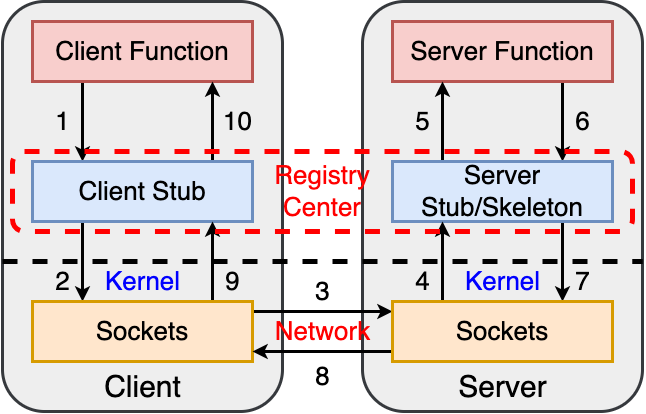

The diagram above was exported from draw.io. Its source (the exported page's mxGraphModel, read from the mxfile embedded in the PNG):
<mxGraphModel dx="743" dy="550" grid="1" gridSize="10" guides="1" tooltips="1" connect="1" arrows="1" fold="1" page="1" pageScale="1" pageWidth="827" pageHeight="1169" math="0" shadow="0">
  <root>
    <mxCell id="0" />
    <mxCell id="1" parent="0" />
    <mxCell id="sshn4wmvBMw0LD1s7J_5-21" value="" style="rounded=1;whiteSpace=wrap;html=1;strokeWidth=3;fillColor=#eeeeee;strokeColor=#36393d;" vertex="1" parent="1">
      <mxGeometry x="500" y="210" width="280" height="410" as="geometry" />
    </mxCell>
    <mxCell id="sshn4wmvBMw0LD1s7J_5-19" value="" style="rounded=1;whiteSpace=wrap;html=1;strokeWidth=3;fillColor=#eeeeee;strokeColor=#36393d;" vertex="1" parent="1">
      <mxGeometry x="140" y="210" width="280" height="410" as="geometry" />
    </mxCell>
    <mxCell id="sshn4wmvBMw0LD1s7J_5-7" style="edgeStyle=orthogonalEdgeStyle;rounded=0;orthogonalLoop=1;jettySize=auto;html=1;strokeWidth=3;" edge="1" parent="1" source="sshn4wmvBMw0LD1s7J_5-1" target="sshn4wmvBMw0LD1s7J_5-3">
      <mxGeometry relative="1" as="geometry">
        <Array as="points">
          <mxPoint x="220" y="330" />
          <mxPoint x="220" y="330" />
        </Array>
      </mxGeometry>
    </mxCell>
    <mxCell id="sshn4wmvBMw0LD1s7J_5-1" value="&lt;font style=&quot;font-size: 26px;&quot;&gt;Client Function&lt;/font&gt;" style="rounded=0;whiteSpace=wrap;html=1;strokeWidth=3;fillColor=#f8cecc;strokeColor=#b85450;" vertex="1" parent="1">
      <mxGeometry x="170" y="230" width="220" height="60" as="geometry" />
    </mxCell>
    <mxCell id="sshn4wmvBMw0LD1s7J_5-15" style="edgeStyle=orthogonalEdgeStyle;rounded=0;orthogonalLoop=1;jettySize=auto;html=1;strokeWidth=3;" edge="1" parent="1" source="sshn4wmvBMw0LD1s7J_5-2" target="sshn4wmvBMw0LD1s7J_5-4">
      <mxGeometry relative="1" as="geometry">
        <Array as="points">
          <mxPoint x="700" y="330" />
          <mxPoint x="700" y="330" />
        </Array>
      </mxGeometry>
    </mxCell>
    <mxCell id="sshn4wmvBMw0LD1s7J_5-2" value="&lt;font style=&quot;font-size: 26px;&quot;&gt;Server Function&lt;/font&gt;" style="rounded=0;whiteSpace=wrap;html=1;strokeWidth=3;fillColor=#f8cecc;strokeColor=#b85450;" vertex="1" parent="1">
      <mxGeometry x="530" y="230" width="220" height="60" as="geometry" />
    </mxCell>
    <mxCell id="sshn4wmvBMw0LD1s7J_5-8" style="edgeStyle=orthogonalEdgeStyle;rounded=0;orthogonalLoop=1;jettySize=auto;html=1;strokeWidth=3;" edge="1" parent="1" source="sshn4wmvBMw0LD1s7J_5-3" target="sshn4wmvBMw0LD1s7J_5-1">
      <mxGeometry relative="1" as="geometry">
        <Array as="points">
          <mxPoint x="350" y="330" />
          <mxPoint x="350" y="330" />
        </Array>
      </mxGeometry>
    </mxCell>
    <mxCell id="sshn4wmvBMw0LD1s7J_5-9" style="edgeStyle=orthogonalEdgeStyle;rounded=0;orthogonalLoop=1;jettySize=auto;html=1;strokeWidth=3;" edge="1" parent="1" source="sshn4wmvBMw0LD1s7J_5-3" target="sshn4wmvBMw0LD1s7J_5-5">
      <mxGeometry relative="1" as="geometry">
        <Array as="points">
          <mxPoint x="220" y="470" />
          <mxPoint x="220" y="470" />
        </Array>
      </mxGeometry>
    </mxCell>
    <mxCell id="sshn4wmvBMw0LD1s7J_5-3" value="&lt;font style=&quot;font-size: 26px;&quot;&gt;Client Stub&lt;/font&gt;" style="rounded=0;whiteSpace=wrap;html=1;strokeWidth=3;fillColor=#dae8fc;strokeColor=#6c8ebf;" vertex="1" parent="1">
      <mxGeometry x="170" y="370" width="220" height="60" as="geometry" />
    </mxCell>
    <mxCell id="sshn4wmvBMw0LD1s7J_5-14" style="edgeStyle=orthogonalEdgeStyle;rounded=0;orthogonalLoop=1;jettySize=auto;html=1;strokeWidth=3;" edge="1" parent="1" source="sshn4wmvBMw0LD1s7J_5-4" target="sshn4wmvBMw0LD1s7J_5-2">
      <mxGeometry relative="1" as="geometry">
        <Array as="points">
          <mxPoint x="580" y="330" />
          <mxPoint x="580" y="330" />
        </Array>
      </mxGeometry>
    </mxCell>
    <mxCell id="sshn4wmvBMw0LD1s7J_5-16" style="edgeStyle=orthogonalEdgeStyle;rounded=0;orthogonalLoop=1;jettySize=auto;html=1;strokeWidth=3;" edge="1" parent="1" source="sshn4wmvBMw0LD1s7J_5-4" target="sshn4wmvBMw0LD1s7J_5-6">
      <mxGeometry relative="1" as="geometry">
        <Array as="points">
          <mxPoint x="700" y="470" />
          <mxPoint x="700" y="470" />
        </Array>
      </mxGeometry>
    </mxCell>
    <mxCell id="sshn4wmvBMw0LD1s7J_5-4" value="&lt;font style=&quot;font-size: 26px;&quot;&gt;Server Stub/Skeleton&lt;/font&gt;" style="rounded=0;whiteSpace=wrap;html=1;strokeWidth=3;fillColor=#dae8fc;strokeColor=#6c8ebf;" vertex="1" parent="1">
      <mxGeometry x="530" y="370" width="220" height="60" as="geometry" />
    </mxCell>
    <mxCell id="sshn4wmvBMw0LD1s7J_5-10" style="edgeStyle=orthogonalEdgeStyle;rounded=0;orthogonalLoop=1;jettySize=auto;html=1;strokeWidth=3;" edge="1" parent="1" source="sshn4wmvBMw0LD1s7J_5-5" target="sshn4wmvBMw0LD1s7J_5-3">
      <mxGeometry relative="1" as="geometry">
        <Array as="points">
          <mxPoint x="350" y="470" />
          <mxPoint x="350" y="470" />
        </Array>
      </mxGeometry>
    </mxCell>
    <mxCell id="sshn4wmvBMw0LD1s7J_5-11" style="edgeStyle=orthogonalEdgeStyle;rounded=0;orthogonalLoop=1;jettySize=auto;html=1;strokeWidth=3;" edge="1" parent="1" source="sshn4wmvBMw0LD1s7J_5-5" target="sshn4wmvBMw0LD1s7J_5-6">
      <mxGeometry relative="1" as="geometry">
        <Array as="points">
          <mxPoint x="480" y="520" />
          <mxPoint x="480" y="520" />
        </Array>
      </mxGeometry>
    </mxCell>
    <mxCell id="sshn4wmvBMw0LD1s7J_5-5" value="&lt;span style=&quot;font-size: 26px;&quot;&gt;Sockets&lt;/span&gt;" style="rounded=0;whiteSpace=wrap;html=1;strokeWidth=3;fillColor=#ffe6cc;strokeColor=#d79b00;" vertex="1" parent="1">
      <mxGeometry x="170" y="510" width="220" height="60" as="geometry" />
    </mxCell>
    <mxCell id="sshn4wmvBMw0LD1s7J_5-12" style="edgeStyle=orthogonalEdgeStyle;rounded=0;orthogonalLoop=1;jettySize=auto;html=1;strokeWidth=3;" edge="1" parent="1" source="sshn4wmvBMw0LD1s7J_5-6" target="sshn4wmvBMw0LD1s7J_5-5">
      <mxGeometry relative="1" as="geometry">
        <Array as="points">
          <mxPoint x="480" y="560" />
          <mxPoint x="480" y="560" />
        </Array>
      </mxGeometry>
    </mxCell>
    <mxCell id="sshn4wmvBMw0LD1s7J_5-13" style="edgeStyle=orthogonalEdgeStyle;rounded=0;orthogonalLoop=1;jettySize=auto;html=1;strokeWidth=3;" edge="1" parent="1" source="sshn4wmvBMw0LD1s7J_5-6" target="sshn4wmvBMw0LD1s7J_5-4">
      <mxGeometry relative="1" as="geometry">
        <Array as="points">
          <mxPoint x="580" y="470" />
          <mxPoint x="580" y="470" />
        </Array>
      </mxGeometry>
    </mxCell>
    <mxCell id="sshn4wmvBMw0LD1s7J_5-6" value="&lt;span style=&quot;font-size: 26px;&quot;&gt;Sockets&lt;/span&gt;" style="rounded=0;whiteSpace=wrap;html=1;strokeWidth=3;fillColor=#ffe6cc;strokeColor=#d79b00;" vertex="1" parent="1">
      <mxGeometry x="530" y="510" width="220" height="60" as="geometry" />
    </mxCell>
    <mxCell id="sshn4wmvBMw0LD1s7J_5-17" value="&lt;font style=&quot;font-size: 26px;&quot;&gt;1&lt;/font&gt;" style="text;html=1;align=center;verticalAlign=middle;resizable=0;points=[];autosize=1;strokeColor=none;fillColor=none;" vertex="1" parent="1">
      <mxGeometry x="180" y="310" width="40" height="40" as="geometry" />
    </mxCell>
    <mxCell id="sshn4wmvBMw0LD1s7J_5-18" value="" style="endArrow=none;html=1;rounded=0;dashed=1;strokeWidth=5;" edge="1" parent="1">
      <mxGeometry width="50" height="50" relative="1" as="geometry">
        <mxPoint x="140" y="470" as="sourcePoint" />
        <mxPoint x="780" y="470" as="targetPoint" />
      </mxGeometry>
    </mxCell>
    <mxCell id="sshn4wmvBMw0LD1s7J_5-20" value="&lt;font color=&quot;#0000ff&quot; style=&quot;font-size: 26px;&quot;&gt;Kernel&lt;/font&gt;" style="text;html=1;align=center;verticalAlign=middle;resizable=0;points=[];autosize=1;strokeColor=none;fillColor=none;" vertex="1" parent="1">
      <mxGeometry x="230" y="470" width="100" height="40" as="geometry" />
    </mxCell>
    <mxCell id="sshn4wmvBMw0LD1s7J_5-23" value="&lt;font style=&quot;font-size: 30px;&quot;&gt;Client&lt;/font&gt;" style="text;html=1;align=center;verticalAlign=middle;resizable=0;points=[];autosize=1;strokeColor=none;fillColor=none;" vertex="1" parent="1">
      <mxGeometry x="230" y="570" width="100" height="50" as="geometry" />
    </mxCell>
    <mxCell id="sshn4wmvBMw0LD1s7J_5-24" value="&lt;font color=&quot;#0000ff&quot; style=&quot;font-size: 26px;&quot;&gt;Kernel&lt;/font&gt;" style="text;html=1;align=center;verticalAlign=middle;resizable=0;points=[];autosize=1;strokeColor=none;fillColor=none;" vertex="1" parent="1">
      <mxGeometry x="590" y="470" width="100" height="40" as="geometry" />
    </mxCell>
    <mxCell id="sshn4wmvBMw0LD1s7J_5-28" value="&lt;font style=&quot;font-size: 30px;&quot;&gt;Server&lt;/font&gt;" style="text;html=1;align=center;verticalAlign=middle;resizable=0;points=[];autosize=1;strokeColor=none;fillColor=none;" vertex="1" parent="1">
      <mxGeometry x="585" y="570" width="110" height="50" as="geometry" />
    </mxCell>
    <mxCell id="sshn4wmvBMw0LD1s7J_5-29" value="&lt;font style=&quot;font-size: 26px;&quot;&gt;2&lt;/font&gt;" style="text;html=1;align=center;verticalAlign=middle;resizable=0;points=[];autosize=1;strokeColor=none;fillColor=none;" vertex="1" parent="1">
      <mxGeometry x="180" y="470" width="40" height="40" as="geometry" />
    </mxCell>
    <mxCell id="sshn4wmvBMw0LD1s7J_5-30" value="&lt;font style=&quot;font-size: 26px;&quot;&gt;3&lt;/font&gt;" style="text;html=1;align=center;verticalAlign=middle;resizable=0;points=[];autosize=1;strokeColor=none;fillColor=none;" vertex="1" parent="1">
      <mxGeometry x="440" y="480" width="40" height="40" as="geometry" />
    </mxCell>
    <mxCell id="sshn4wmvBMw0LD1s7J_5-32" value="&lt;font style=&quot;font-size: 26px;&quot;&gt;8&lt;/font&gt;" style="text;html=1;align=center;verticalAlign=middle;resizable=0;points=[];autosize=1;strokeColor=none;fillColor=none;" vertex="1" parent="1">
      <mxGeometry x="440" y="565" width="40" height="40" as="geometry" />
    </mxCell>
    <mxCell id="sshn4wmvBMw0LD1s7J_5-33" value="&lt;font style=&quot;font-size: 26px;&quot;&gt;4&lt;/font&gt;" style="text;html=1;align=center;verticalAlign=middle;resizable=0;points=[];autosize=1;strokeColor=none;fillColor=none;" vertex="1" parent="1">
      <mxGeometry x="540" y="470" width="40" height="40" as="geometry" />
    </mxCell>
    <mxCell id="sshn4wmvBMw0LD1s7J_5-34" value="&lt;font style=&quot;font-size: 26px;&quot;&gt;5&lt;/font&gt;" style="text;html=1;align=center;verticalAlign=middle;resizable=0;points=[];autosize=1;strokeColor=none;fillColor=none;" vertex="1" parent="1">
      <mxGeometry x="540" y="310" width="40" height="40" as="geometry" />
    </mxCell>
    <mxCell id="sshn4wmvBMw0LD1s7J_5-35" value="&lt;font style=&quot;font-size: 26px;&quot;&gt;6&lt;/font&gt;" style="text;html=1;align=center;verticalAlign=middle;resizable=0;points=[];autosize=1;strokeColor=none;fillColor=none;" vertex="1" parent="1">
      <mxGeometry x="700" y="310" width="40" height="40" as="geometry" />
    </mxCell>
    <mxCell id="sshn4wmvBMw0LD1s7J_5-36" value="&lt;font style=&quot;font-size: 26px;&quot;&gt;7&lt;/font&gt;" style="text;html=1;align=center;verticalAlign=middle;resizable=0;points=[];autosize=1;strokeColor=none;fillColor=none;" vertex="1" parent="1">
      <mxGeometry x="700" y="470" width="40" height="40" as="geometry" />
    </mxCell>
    <mxCell id="sshn4wmvBMw0LD1s7J_5-37" value="&lt;font style=&quot;font-size: 26px;&quot;&gt;9&lt;/font&gt;" style="text;html=1;align=center;verticalAlign=middle;resizable=0;points=[];autosize=1;strokeColor=none;fillColor=none;" vertex="1" parent="1">
      <mxGeometry x="350" y="470" width="40" height="40" as="geometry" />
    </mxCell>
    <mxCell id="sshn4wmvBMw0LD1s7J_5-40" value="&lt;font style=&quot;font-size: 26px;&quot;&gt;10&lt;/font&gt;" style="text;html=1;align=center;verticalAlign=middle;resizable=0;points=[];autosize=1;strokeColor=none;fillColor=none;" vertex="1" parent="1">
      <mxGeometry x="350" y="310" width="50" height="40" as="geometry" />
    </mxCell>
    <mxCell id="sshn4wmvBMw0LD1s7J_5-42" value="&lt;font color=&quot;#ff0000&quot; style=&quot;font-size: 26px;&quot;&gt;Network&lt;/font&gt;" style="text;html=1;align=center;verticalAlign=middle;resizable=0;points=[];autosize=1;strokeColor=none;fillColor=none;" vertex="1" parent="1">
      <mxGeometry x="400" y="520" width="120" height="40" as="geometry" />
    </mxCell>
    <mxCell id="sshn4wmvBMw0LD1s7J_5-43" value="&lt;font color=&quot;#ff0000&quot; style=&quot;font-size: 26px;&quot;&gt;Registry&lt;br&gt;Center&lt;/font&gt;" style="rounded=1;whiteSpace=wrap;html=1;fillColor=none;strokeWidth=5;dashed=1;strokeColor=#FF0000;" vertex="1" parent="1">
      <mxGeometry x="150" y="360" width="620" height="80" as="geometry" />
    </mxCell>
  </root>
</mxGraphModel>